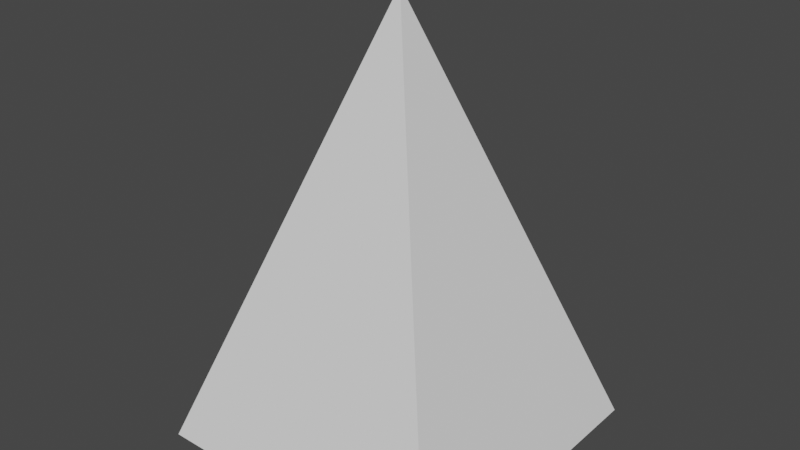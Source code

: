 # Source: spikes.blend  (saved by Blender 2.80.39; exported with 4.5.12 LTS)
import bpy
from mathutils import Matrix  # noqa: F401  (used for matrix-valued properties, if any)

bpy.ops.wm.read_factory_settings(use_empty=True)
scene = bpy.context.scene
scene.name = 'Scene'

# ---- collections
col_collection = bpy.data.collections.new('Collection'); scene.collection.children.link(col_collection)

# ---- world
world_world = bpy.data.worlds.new('World'); scene.world = world_world
world_world.color = (0.05088, 0.05088, 0.05088)
world_world.use_sun_shadow = False
world_world.sun_shadow_jitter_overblur = 0.0

# ---- meshes
me_cube_001 = bpy.data.meshes.new('Cube.001')
me_cube_001.from_pydata([(-0.7, -0.7, -1.0), (0.0, 0.0, 1.0), (-0.7, 0.7, -1.0), (0.7, 0.7, -1.0), (0.7, -0.7, -1.0)], [], [(0, 1, 2), (2, 1, 3), (3, 1, 4), (4, 1, 0), (2, 3, 4, 0)])
_uv = me_cube_001.uv_layers.new(name='UVMap')
_uv.uv.foreach_set('vector', [0.375, 0.0, 0.625, 0.25, 0.375, 0.25, 0.375, 0.25, 0.625, 0.5, 0.375, 0.5, 0.375, 0.5, 0.625, 0.75, 0.375, 0.75, 0.375, 0.75, 0.625, 1.0, 0.375, 1.0, 0.125, 0.5, 0.375, 0.5, 0.375, 0.75, 0.125, 0.75])
me_cube_001.use_remesh_preserve_volume = False
me_cube_001.use_remesh_preserve_attributes = False
me_cube_001.use_mirror_vertex_groups = False
me_cube_001.update()

# ---- objects
ob_spike = bpy.data.objects.new('spike', me_cube_001)

# ---- transforms, parenting, visibility, modifiers, constraints
ob_spike.location = (0.0, 0.0, 1.02)
ob_spike.lineart.crease_threshold = 0.0

# ---- collection membership
col_collection.objects.link(ob_spike)

# ---- scene / render settings (as saved in the file)
scene.frame_start = 1; scene.frame_end = 250; scene.frame_set(39)
scene.render.engine = 'BLENDER_EEVEE_NEXT'
scene.render.motion_blur_shutter = 1.0
scene.cycles.use_denoising = False
scene.cycles.samples = 128
scene.cycles.sampling_pattern = 'TABULATED_SOBOL'
scene.cycles.use_adaptive_sampling = False
scene.cycles.use_light_tree = False
scene.view_settings.view_transform = 'Filmic'
bpy.context.view_layer.update()

# ---- added for rendering (the .blend has no active camera and no usable light): camera, sun
cam_auto = bpy.data.cameras.new('AutoCamera')
cam_auto.lens = 50.0
cam_auto.sensor_width = 36.0
cam_auto.clip_end = 1000.0
ob_auto_camera = bpy.data.objects.new('AutoCamera', cam_auto)
scene.collection.objects.link(ob_auto_camera)
ob_auto_camera.location = (2.60381, -3.12458, 3.10305)
ob_auto_camera.rotation_euler = (1.09748, -7.21219e-08, 0.694738)
scene.camera = ob_auto_camera
light_auto_sun = bpy.data.lights.new('AutoSun', 'SUN')
light_auto_sun.energy = 3.0
light_auto_sun.angle = 0.0523599
ob_auto_sun = bpy.data.objects.new('AutoSun', light_auto_sun)
scene.collection.objects.link(ob_auto_sun)
ob_auto_sun.rotation_euler = (0.872665, 0.174533, 0.523599)
bpy.context.view_layer.update()
